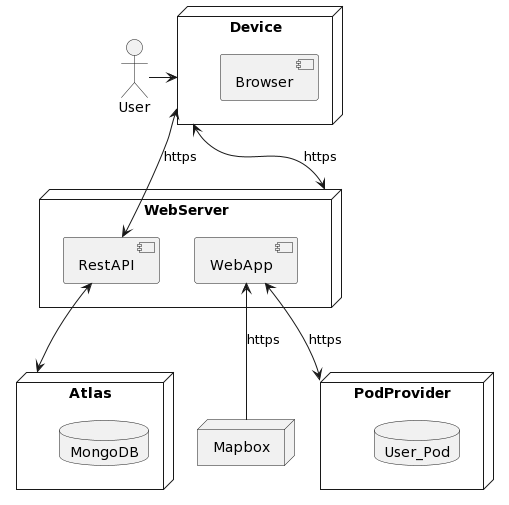

The diagram above was rendered by PlantUML. Its source (embedded in the PNG):
@startuml
actor User
node Device {
    component Browser
}
node WebServer {
    component WebApp
    component RestAPI
}

node Mapbox
node PodProvider {
    database User_Pod
}
node Atlas {
    database MongoDB
}
User->Device

Device<-->WebServer:https
WebApp<-->PodProvider:https
WebApp<--Mapbox:https
Device<->RestAPI:https
RestAPI<-->Atlas
@enduml